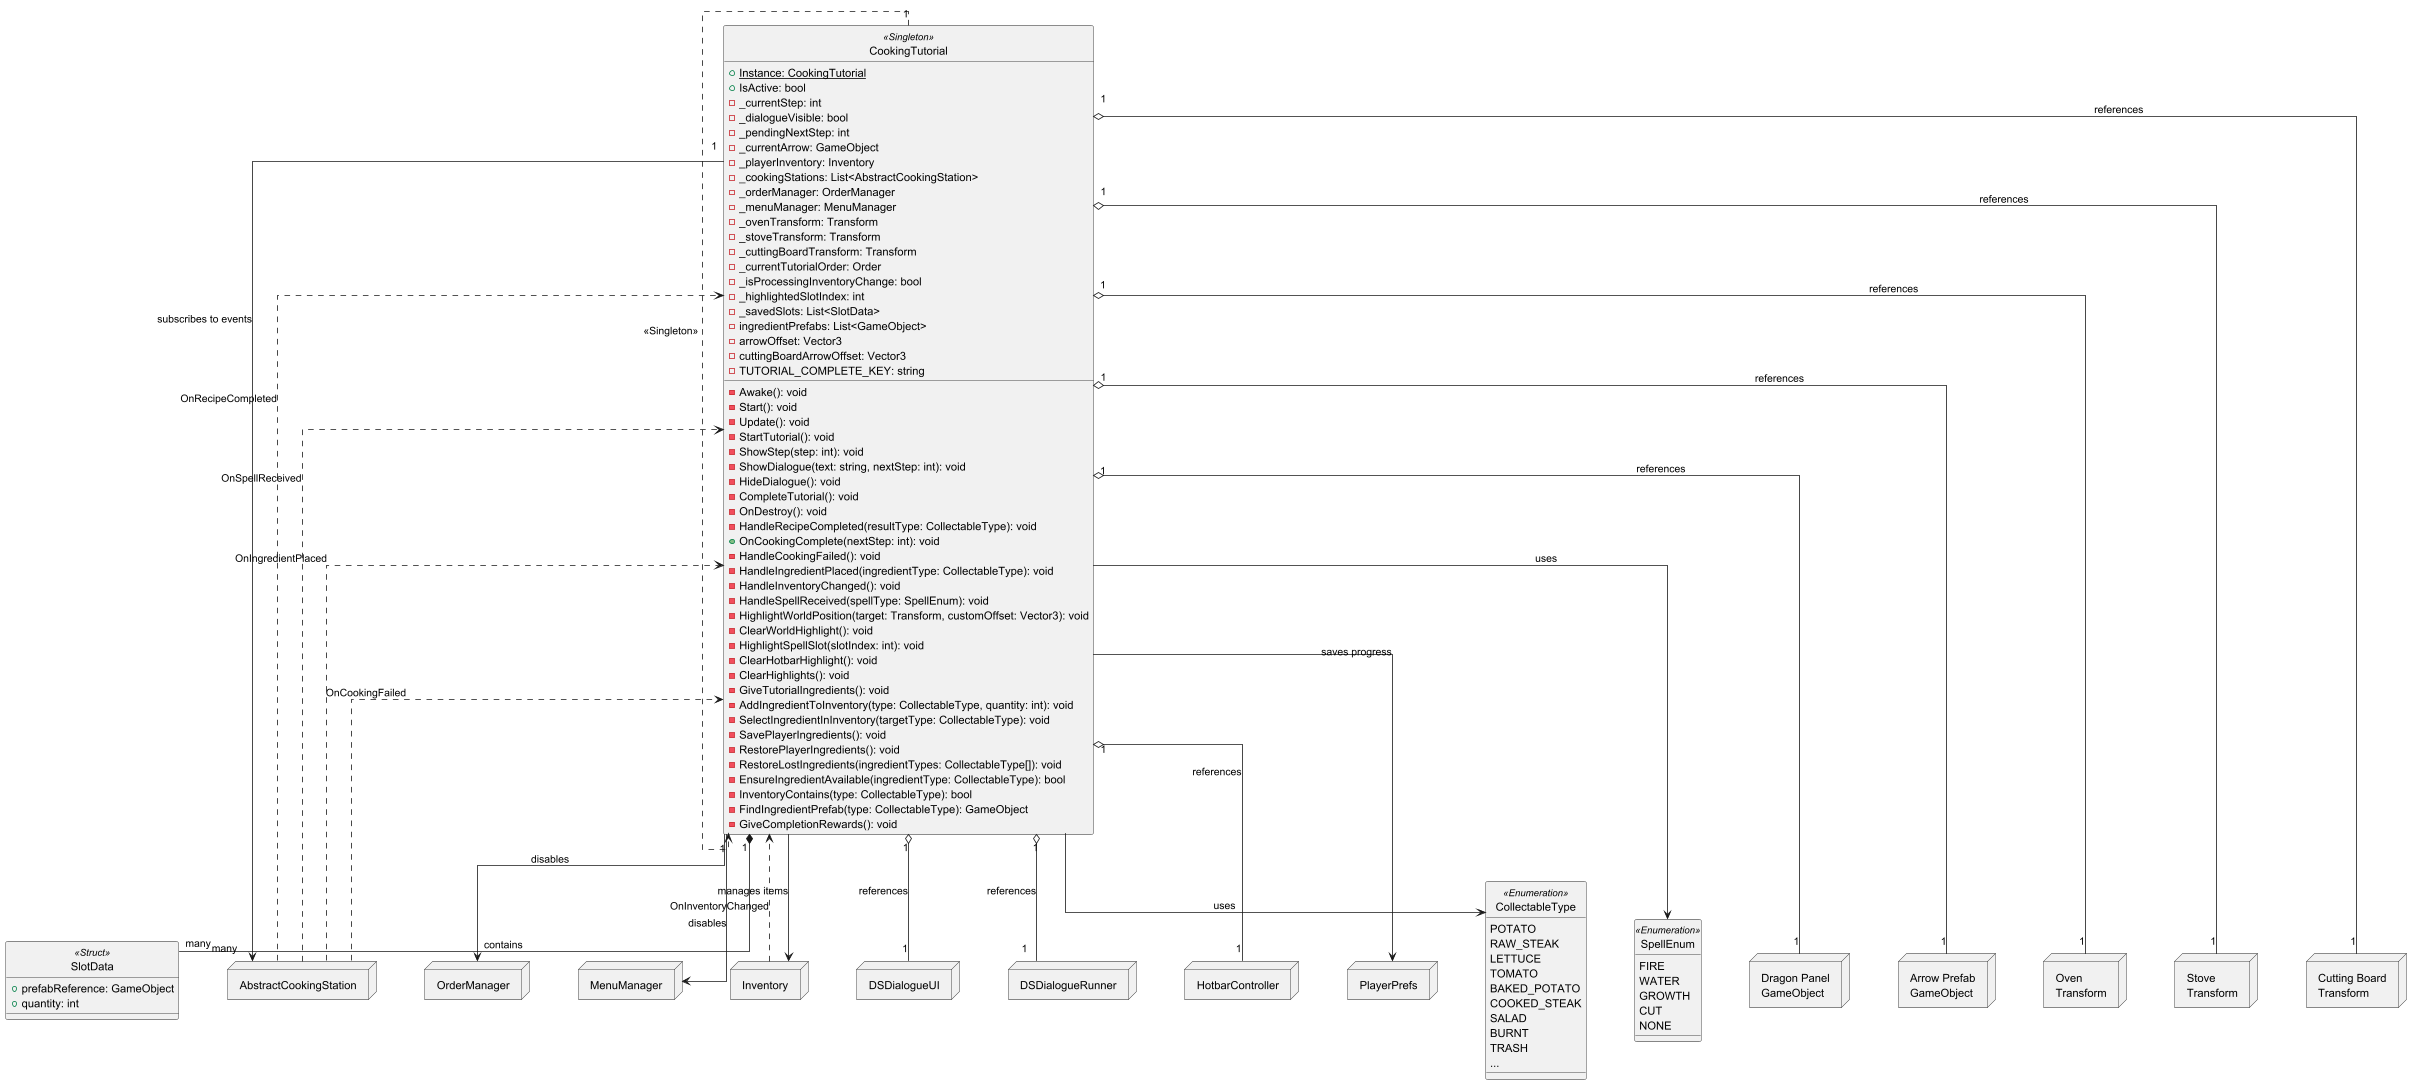

The diagram above was rendered by PlantUML. Its source (embedded in the PNG):
@startuml CookingTutorial

' Visual Styling
allow_mixing
skinparam linetype ortho
skinparam nodesep 60
skinparam ranksep 60
hide circle

' === COOKING TUTORIAL ===

class CookingTutorial <<Singleton>> {
  + {static} Instance: CookingTutorial
  + IsActive: bool
  - _currentStep: int
  - _dialogueVisible: bool
  - _pendingNextStep: int
  - _currentArrow: GameObject
  - _playerInventory: Inventory
  - _cookingStations: List<AbstractCookingStation>
  - _orderManager: OrderManager
  - _menuManager: MenuManager
  - _ovenTransform: Transform
  - _stoveTransform: Transform
  - _cuttingBoardTransform: Transform
  - _currentTutorialOrder: Order
  - _isProcessingInventoryChange: bool
  - _highlightedSlotIndex: int
  - _savedSlots: List<SlotData>
  - ingredientPrefabs: List<GameObject>
  - arrowOffset: Vector3
  - cuttingBoardArrowOffset: Vector3
  - TUTORIAL_COMPLETE_KEY: string
  __
  - Awake(): void
  - Start(): void
  - Update(): void
  - StartTutorial(): void
  - ShowStep(step: int): void
  - ShowDialogue(text: string, nextStep: int): void
  - HideDialogue(): void
  - CompleteTutorial(): void
  - OnDestroy(): void
  - HandleRecipeCompleted(resultType: CollectableType): void
  + OnCookingComplete(nextStep: int): void
  - HandleCookingFailed(): void
  - HandleIngredientPlaced(ingredientType: CollectableType): void
  - HandleInventoryChanged(): void
  - HandleSpellReceived(spellType: SpellEnum): void
  - HighlightWorldPosition(target: Transform, customOffset: Vector3): void
  - ClearWorldHighlight(): void
  - HighlightSpellSlot(slotIndex: int): void
  - ClearHotbarHighlight(): void
  - ClearHighlights(): void
  - GiveTutorialIngredients(): void
  - AddIngredientToInventory(type: CollectableType, quantity: int): void
  - SelectIngredientInInventory(targetType: CollectableType): void
  - SavePlayerIngredients(): void
  - RestorePlayerIngredients(): void
  - RestoreLostIngredients(ingredientTypes: CollectableType[]): void
  - EnsureIngredientAvailable(ingredientType: CollectableType): bool
  - InventoryContains(type: CollectableType): bool
  - FindIngredientPrefab(type: CollectableType): GameObject
  - GiveCompletionRewards(): void
}

class SlotData <<Struct>> {
  + prefabReference: GameObject
  + quantity: int
}

' === EXTERNAL SYSTEMS ===

node AbstractCookingStation
node OrderManager
node MenuManager
node Inventory
node DSDialogueUI
node DSDialogueRunner
node HotbarController
node PlayerPrefs

' === ENUMS ===

enum CollectableType <<Enumeration>> {
  POTATO
  RAW_STEAK
  LETTUCE
  TOMATO
  BAKED_POTATO
  COOKED_STEAK
  SALAD
  BURNT
  TRASH
  ...
}

enum SpellEnum <<Enumeration>> {
  FIRE
  WATER
  GROWTH
  CUT
  NONE
}

' === NODES ===

node "Dragon Panel\nGameObject" as DragonPanel
node "Arrow Prefab\nGameObject" as ArrowPrefab
node "Oven\nTransform" as OvenTransform
node "Stove\nTransform" as StoveTransform
node "Cutting Board\nTransform" as CuttingBoardTransform

' === RELATIONSHIPS ===

' Singleton pattern
CookingTutorial "1" ..> "1" CookingTutorial : <<Singleton>>

' Struct composition
CookingTutorial "1" *-- "many" SlotData : contains

' UI References
CookingTutorial "1" o-- "1" DragonPanel : references
CookingTutorial "1" o-- "1" ArrowPrefab : references
CookingTutorial "1" o-- "1" DSDialogueUI : references
CookingTutorial "1" o-- "1" DSDialogueRunner : references
CookingTutorial "1" o-- "1" HotbarController : references

' Cooking Station References
CookingTutorial "1" o-- "1" OvenTransform : references
CookingTutorial "1" o-- "1" StoveTransform : references
CookingTutorial "1" o-- "1" CuttingBoardTransform : references

' System Interactions
CookingTutorial "1" --> "many" AbstractCookingStation : subscribes to events
CookingTutorial --> OrderManager : disables
CookingTutorial --> MenuManager : disables
CookingTutorial --> Inventory : manages items
CookingTutorial --> PlayerPrefs : saves progress

' Event Handlers
AbstractCookingStation ..> CookingTutorial : OnRecipeCompleted
AbstractCookingStation ..> CookingTutorial : OnCookingFailed
AbstractCookingStation ..> CookingTutorial : OnIngredientPlaced
AbstractCookingStation ..> CookingTutorial : OnSpellReceived
Inventory ..> CookingTutorial : OnInventoryChanged

' Enum Usage
CookingTutorial --> CollectableType : uses
CookingTutorial --> SpellEnum : uses

@enduml